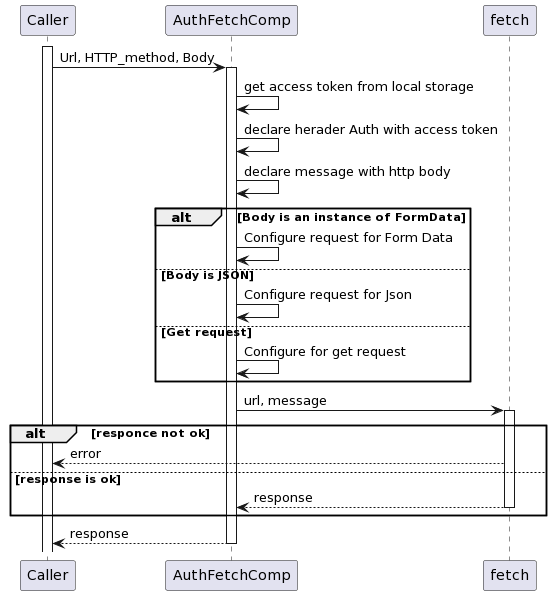

The diagram above was rendered by PlantUML. Its source (embedded in the PNG):
@startuml
participant Caller
participant AuthFetchComp
participant fetch


activate Caller
Caller -> AuthFetchComp : Url, HTTP_method, Body
activate AuthFetchComp

AuthFetchComp -> AuthFetchComp : get access token from local storage
AuthFetchComp -> AuthFetchComp : declare herader Auth with access token
AuthFetchComp -> AuthFetchComp : declare message with http body

alt Body is an instance of FormData
    AuthFetchComp -> AuthFetchComp :Configure request for Form Data
else Body is JSON
    AuthFetchComp -> AuthFetchComp :Configure request for Json
else Get request
    AuthFetchComp -> AuthFetchComp :Configure for get request
end

AuthFetchComp -> fetch: url, message
activate fetch
alt responce not ok
    fetch --> Caller: error
else response is ok
    fetch --> AuthFetchComp: response
    deactivate fetch
end

AuthFetchComp --> Caller : response
deactivate AuthFetchComp
@enduml